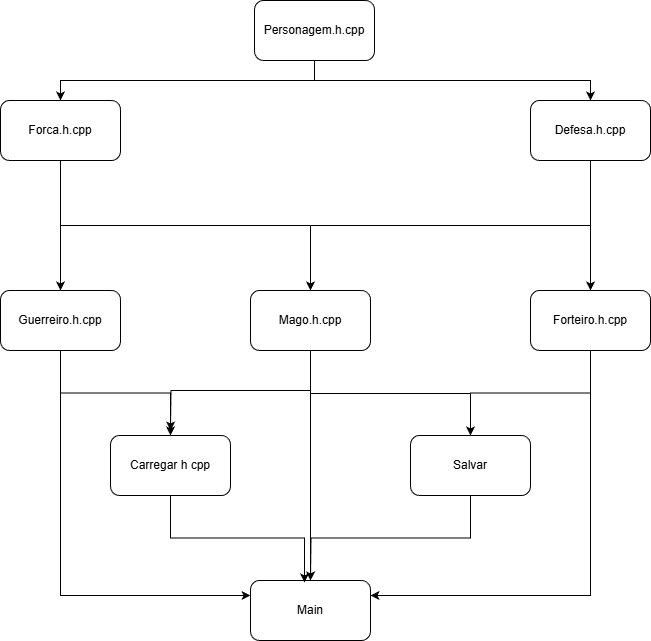

The diagram above was exported from draw.io. Its source (the exported page's mxGraphModel, read from the mxfile embedded in the PNG):
<mxGraphModel dx="1426" dy="785" grid="1" gridSize="10" guides="1" tooltips="1" connect="1" arrows="1" fold="1" page="1" pageScale="1" pageWidth="827" pageHeight="1169" math="0" shadow="0">
  <root>
    <mxCell id="0" />
    <mxCell id="1" parent="0" />
    <mxCell id="kXv8-3pqL63ixjl3yq34-1" value="Main" style="rounded=1;whiteSpace=wrap;html=1;" vertex="1" parent="1">
      <mxGeometry x="350" y="670" width="120" height="60" as="geometry" />
    </mxCell>
    <mxCell id="kXv8-3pqL63ixjl3yq34-11" style="edgeStyle=orthogonalEdgeStyle;rounded=0;orthogonalLoop=1;jettySize=auto;html=1;exitX=0.5;exitY=1;exitDx=0;exitDy=0;entryX=0.5;entryY=0;entryDx=0;entryDy=0;" edge="1" parent="1" source="kXv8-3pqL63ixjl3yq34-2" target="kXv8-3pqL63ixjl3yq34-3">
      <mxGeometry relative="1" as="geometry" />
    </mxCell>
    <mxCell id="kXv8-3pqL63ixjl3yq34-12" style="edgeStyle=orthogonalEdgeStyle;rounded=0;orthogonalLoop=1;jettySize=auto;html=1;exitX=0.5;exitY=1;exitDx=0;exitDy=0;entryX=0.5;entryY=0;entryDx=0;entryDy=0;" edge="1" parent="1" source="kXv8-3pqL63ixjl3yq34-2" target="kXv8-3pqL63ixjl3yq34-4">
      <mxGeometry relative="1" as="geometry" />
    </mxCell>
    <mxCell id="kXv8-3pqL63ixjl3yq34-2" value="Personagem.h.cpp" style="rounded=1;whiteSpace=wrap;html=1;" vertex="1" parent="1">
      <mxGeometry x="354" y="90" width="120" height="60" as="geometry" />
    </mxCell>
    <mxCell id="kXv8-3pqL63ixjl3yq34-13" style="edgeStyle=orthogonalEdgeStyle;rounded=0;orthogonalLoop=1;jettySize=auto;html=1;exitX=0.5;exitY=1;exitDx=0;exitDy=0;entryX=0.5;entryY=0;entryDx=0;entryDy=0;" edge="1" parent="1" source="kXv8-3pqL63ixjl3yq34-3" target="kXv8-3pqL63ixjl3yq34-6">
      <mxGeometry relative="1" as="geometry" />
    </mxCell>
    <mxCell id="kXv8-3pqL63ixjl3yq34-16" style="edgeStyle=orthogonalEdgeStyle;rounded=0;orthogonalLoop=1;jettySize=auto;html=1;exitX=0.5;exitY=1;exitDx=0;exitDy=0;entryX=0.5;entryY=0;entryDx=0;entryDy=0;" edge="1" parent="1" source="kXv8-3pqL63ixjl3yq34-3" target="kXv8-3pqL63ixjl3yq34-7">
      <mxGeometry relative="1" as="geometry" />
    </mxCell>
    <mxCell id="kXv8-3pqL63ixjl3yq34-3" value="Forca.h.cpp" style="rounded=1;whiteSpace=wrap;html=1;" vertex="1" parent="1">
      <mxGeometry x="100" y="190" width="120" height="60" as="geometry" />
    </mxCell>
    <mxCell id="kXv8-3pqL63ixjl3yq34-14" style="edgeStyle=orthogonalEdgeStyle;rounded=0;orthogonalLoop=1;jettySize=auto;html=1;exitX=0.5;exitY=1;exitDx=0;exitDy=0;entryX=0.5;entryY=0;entryDx=0;entryDy=0;" edge="1" parent="1" source="kXv8-3pqL63ixjl3yq34-4" target="kXv8-3pqL63ixjl3yq34-8">
      <mxGeometry relative="1" as="geometry" />
    </mxCell>
    <mxCell id="kXv8-3pqL63ixjl3yq34-15" style="edgeStyle=orthogonalEdgeStyle;rounded=0;orthogonalLoop=1;jettySize=auto;html=1;exitX=0.5;exitY=1;exitDx=0;exitDy=0;entryX=0.5;entryY=0;entryDx=0;entryDy=0;" edge="1" parent="1" source="kXv8-3pqL63ixjl3yq34-4" target="kXv8-3pqL63ixjl3yq34-7">
      <mxGeometry relative="1" as="geometry" />
    </mxCell>
    <mxCell id="kXv8-3pqL63ixjl3yq34-4" value="Defesa.h.cpp" style="rounded=1;whiteSpace=wrap;html=1;" vertex="1" parent="1">
      <mxGeometry x="630" y="190" width="120" height="60" as="geometry" />
    </mxCell>
    <mxCell id="kXv8-3pqL63ixjl3yq34-17" style="edgeStyle=orthogonalEdgeStyle;rounded=0;orthogonalLoop=1;jettySize=auto;html=1;exitX=0.5;exitY=1;exitDx=0;exitDy=0;entryX=0.5;entryY=0;entryDx=0;entryDy=0;" edge="1" parent="1" source="kXv8-3pqL63ixjl3yq34-6" target="kXv8-3pqL63ixjl3yq34-10">
      <mxGeometry relative="1" as="geometry" />
    </mxCell>
    <mxCell id="kXv8-3pqL63ixjl3yq34-25" style="edgeStyle=orthogonalEdgeStyle;rounded=0;orthogonalLoop=1;jettySize=auto;html=1;exitX=0.5;exitY=1;exitDx=0;exitDy=0;entryX=0;entryY=0.25;entryDx=0;entryDy=0;" edge="1" parent="1" source="kXv8-3pqL63ixjl3yq34-6" target="kXv8-3pqL63ixjl3yq34-1">
      <mxGeometry relative="1" as="geometry" />
    </mxCell>
    <mxCell id="kXv8-3pqL63ixjl3yq34-6" value="Guerreiro.h.cpp" style="rounded=1;whiteSpace=wrap;html=1;" vertex="1" parent="1">
      <mxGeometry x="100" y="380" width="120" height="60" as="geometry" />
    </mxCell>
    <mxCell id="kXv8-3pqL63ixjl3yq34-18" style="edgeStyle=orthogonalEdgeStyle;rounded=0;orthogonalLoop=1;jettySize=auto;html=1;exitX=0.5;exitY=1;exitDx=0;exitDy=0;" edge="1" parent="1" source="kXv8-3pqL63ixjl3yq34-7">
      <mxGeometry relative="1" as="geometry">
        <mxPoint x="270" y="520" as="targetPoint" />
      </mxGeometry>
    </mxCell>
    <mxCell id="kXv8-3pqL63ixjl3yq34-19" style="edgeStyle=orthogonalEdgeStyle;rounded=0;orthogonalLoop=1;jettySize=auto;html=1;exitX=0.5;exitY=1;exitDx=0;exitDy=0;entryX=0.5;entryY=0;entryDx=0;entryDy=0;" edge="1" parent="1" source="kXv8-3pqL63ixjl3yq34-7" target="kXv8-3pqL63ixjl3yq34-9">
      <mxGeometry relative="1" as="geometry">
        <Array as="points">
          <mxPoint x="410" y="483" />
          <mxPoint x="570" y="483" />
        </Array>
      </mxGeometry>
    </mxCell>
    <mxCell id="kXv8-3pqL63ixjl3yq34-23" style="edgeStyle=orthogonalEdgeStyle;rounded=0;orthogonalLoop=1;jettySize=auto;html=1;exitX=0.5;exitY=1;exitDx=0;exitDy=0;entryX=0.5;entryY=0;entryDx=0;entryDy=0;" edge="1" parent="1" source="kXv8-3pqL63ixjl3yq34-7" target="kXv8-3pqL63ixjl3yq34-1">
      <mxGeometry relative="1" as="geometry" />
    </mxCell>
    <mxCell id="kXv8-3pqL63ixjl3yq34-7" value="Mago.h.cpp" style="rounded=1;whiteSpace=wrap;html=1;" vertex="1" parent="1">
      <mxGeometry x="350" y="380" width="120" height="60" as="geometry" />
    </mxCell>
    <mxCell id="kXv8-3pqL63ixjl3yq34-20" style="edgeStyle=orthogonalEdgeStyle;rounded=0;orthogonalLoop=1;jettySize=auto;html=1;exitX=0.5;exitY=1;exitDx=0;exitDy=0;entryX=0.5;entryY=0;entryDx=0;entryDy=0;" edge="1" parent="1" source="kXv8-3pqL63ixjl3yq34-8" target="kXv8-3pqL63ixjl3yq34-9">
      <mxGeometry relative="1" as="geometry" />
    </mxCell>
    <mxCell id="kXv8-3pqL63ixjl3yq34-26" style="edgeStyle=orthogonalEdgeStyle;rounded=0;orthogonalLoop=1;jettySize=auto;html=1;exitX=0.5;exitY=1;exitDx=0;exitDy=0;entryX=1;entryY=0.25;entryDx=0;entryDy=0;" edge="1" parent="1" source="kXv8-3pqL63ixjl3yq34-8" target="kXv8-3pqL63ixjl3yq34-1">
      <mxGeometry relative="1" as="geometry" />
    </mxCell>
    <mxCell id="kXv8-3pqL63ixjl3yq34-8" value="Forteiro.h.cpp" style="rounded=1;whiteSpace=wrap;html=1;" vertex="1" parent="1">
      <mxGeometry x="630" y="380" width="120" height="60" as="geometry" />
    </mxCell>
    <mxCell id="kXv8-3pqL63ixjl3yq34-22" style="edgeStyle=orthogonalEdgeStyle;rounded=0;orthogonalLoop=1;jettySize=auto;html=1;exitX=0.5;exitY=1;exitDx=0;exitDy=0;" edge="1" parent="1" source="kXv8-3pqL63ixjl3yq34-9">
      <mxGeometry relative="1" as="geometry">
        <mxPoint x="410" y="670" as="targetPoint" />
      </mxGeometry>
    </mxCell>
    <mxCell id="kXv8-3pqL63ixjl3yq34-9" value="Salvar" style="rounded=1;whiteSpace=wrap;html=1;" vertex="1" parent="1">
      <mxGeometry x="510" y="525" width="120" height="60" as="geometry" />
    </mxCell>
    <mxCell id="kXv8-3pqL63ixjl3yq34-10" value="Carregar h cpp" style="rounded=1;whiteSpace=wrap;html=1;" vertex="1" parent="1">
      <mxGeometry x="210" y="525" width="120" height="60" as="geometry" />
    </mxCell>
    <mxCell id="kXv8-3pqL63ixjl3yq34-21" style="edgeStyle=orthogonalEdgeStyle;rounded=0;orthogonalLoop=1;jettySize=auto;html=1;exitX=0.5;exitY=1;exitDx=0;exitDy=0;entryX=0.45;entryY=0.033;entryDx=0;entryDy=0;entryPerimeter=0;" edge="1" parent="1" source="kXv8-3pqL63ixjl3yq34-10" target="kXv8-3pqL63ixjl3yq34-1">
      <mxGeometry relative="1" as="geometry" />
    </mxCell>
  </root>
</mxGraphModel>